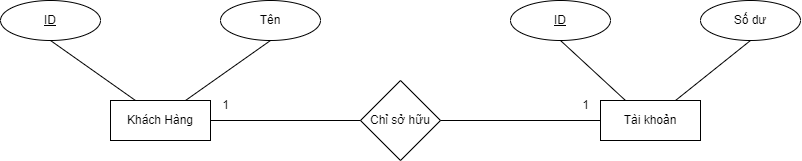

The diagram above was exported from draw.io. Its source (the exported page's mxGraphModel, read from the mxfile embedded in the PNG):
<mxGraphModel dx="977" dy="508" grid="1" gridSize="10" guides="1" tooltips="1" connect="1" arrows="1" fold="1" page="1" pageScale="1" pageWidth="3300" pageHeight="4681" math="0" shadow="0">
  <root>
    <mxCell id="0" />
    <mxCell id="1" parent="0" />
    <mxCell id="6MUlWc1AIsyEZnLZxBOd-1" value="Khách Hàng" style="whiteSpace=wrap;html=1;align=center;" vertex="1" parent="1">
      <mxGeometry x="290" y="280" width="100" height="40" as="geometry" />
    </mxCell>
    <mxCell id="6MUlWc1AIsyEZnLZxBOd-2" value="Tài khoản" style="whiteSpace=wrap;html=1;align=center;" vertex="1" parent="1">
      <mxGeometry x="780" y="280" width="100" height="40" as="geometry" />
    </mxCell>
    <mxCell id="6MUlWc1AIsyEZnLZxBOd-3" value="Chỉ sở hữu" style="rhombus;whiteSpace=wrap;html=1;" vertex="1" parent="1">
      <mxGeometry x="540" y="260" width="80" height="80" as="geometry" />
    </mxCell>
    <mxCell id="6MUlWc1AIsyEZnLZxBOd-4" value="" style="endArrow=none;html=1;rounded=0;entryX=0;entryY=0.5;entryDx=0;entryDy=0;exitX=1;exitY=0.5;exitDx=0;exitDy=0;" edge="1" parent="1" source="6MUlWc1AIsyEZnLZxBOd-3" target="6MUlWc1AIsyEZnLZxBOd-2">
      <mxGeometry width="50" height="50" relative="1" as="geometry">
        <mxPoint x="570" y="340" as="sourcePoint" />
        <mxPoint x="620" y="290" as="targetPoint" />
      </mxGeometry>
    </mxCell>
    <mxCell id="6MUlWc1AIsyEZnLZxBOd-5" value="" style="endArrow=none;html=1;rounded=0;exitX=1;exitY=0.5;exitDx=0;exitDy=0;entryX=0;entryY=0.5;entryDx=0;entryDy=0;" edge="1" parent="1" source="6MUlWc1AIsyEZnLZxBOd-1" target="6MUlWc1AIsyEZnLZxBOd-3">
      <mxGeometry width="50" height="50" relative="1" as="geometry">
        <mxPoint x="500" y="240" as="sourcePoint" />
        <mxPoint x="550" y="190" as="targetPoint" />
      </mxGeometry>
    </mxCell>
    <mxCell id="6MUlWc1AIsyEZnLZxBOd-7" value="1" style="text;html=1;align=center;verticalAlign=middle;resizable=0;points=[];autosize=1;strokeColor=none;fillColor=none;" vertex="1" parent="1">
      <mxGeometry x="390" y="270" width="30" height="30" as="geometry" />
    </mxCell>
    <mxCell id="6MUlWc1AIsyEZnLZxBOd-8" value="1" style="text;html=1;align=center;verticalAlign=middle;resizable=0;points=[];autosize=1;strokeColor=none;fillColor=none;" vertex="1" parent="1">
      <mxGeometry x="750" y="270" width="30" height="30" as="geometry" />
    </mxCell>
    <mxCell id="6MUlWc1AIsyEZnLZxBOd-9" value="ID" style="ellipse;whiteSpace=wrap;html=1;align=center;fontStyle=4;" vertex="1" parent="1">
      <mxGeometry x="180" y="180" width="100" height="40" as="geometry" />
    </mxCell>
    <mxCell id="6MUlWc1AIsyEZnLZxBOd-10" value="Tên" style="ellipse;whiteSpace=wrap;html=1;align=center;" vertex="1" parent="1">
      <mxGeometry x="400" y="180" width="100" height="40" as="geometry" />
    </mxCell>
    <mxCell id="6MUlWc1AIsyEZnLZxBOd-11" value="ID" style="ellipse;whiteSpace=wrap;html=1;align=center;fontStyle=4;" vertex="1" parent="1">
      <mxGeometry x="690" y="180" width="100" height="40" as="geometry" />
    </mxCell>
    <mxCell id="6MUlWc1AIsyEZnLZxBOd-12" value="Số dư" style="ellipse;whiteSpace=wrap;html=1;align=center;" vertex="1" parent="1">
      <mxGeometry x="880" y="180" width="100" height="40" as="geometry" />
    </mxCell>
    <mxCell id="6MUlWc1AIsyEZnLZxBOd-13" value="" style="endArrow=none;html=1;rounded=0;exitX=0.5;exitY=1;exitDx=0;exitDy=0;entryX=0.25;entryY=0;entryDx=0;entryDy=0;" edge="1" parent="1" source="6MUlWc1AIsyEZnLZxBOd-9" target="6MUlWc1AIsyEZnLZxBOd-1">
      <mxGeometry width="50" height="50" relative="1" as="geometry">
        <mxPoint x="540" y="240" as="sourcePoint" />
        <mxPoint x="590" y="190" as="targetPoint" />
      </mxGeometry>
    </mxCell>
    <mxCell id="6MUlWc1AIsyEZnLZxBOd-14" value="" style="endArrow=none;html=1;rounded=0;exitX=0.75;exitY=0;exitDx=0;exitDy=0;entryX=0.5;entryY=1;entryDx=0;entryDy=0;" edge="1" parent="1" source="6MUlWc1AIsyEZnLZxBOd-1" target="6MUlWc1AIsyEZnLZxBOd-10">
      <mxGeometry width="50" height="50" relative="1" as="geometry">
        <mxPoint x="540" y="240" as="sourcePoint" />
        <mxPoint x="590" y="190" as="targetPoint" />
      </mxGeometry>
    </mxCell>
    <mxCell id="6MUlWc1AIsyEZnLZxBOd-15" value="" style="endArrow=none;html=1;rounded=0;exitX=0.25;exitY=0;exitDx=0;exitDy=0;entryX=0.5;entryY=1;entryDx=0;entryDy=0;" edge="1" parent="1" source="6MUlWc1AIsyEZnLZxBOd-2" target="6MUlWc1AIsyEZnLZxBOd-11">
      <mxGeometry width="50" height="50" relative="1" as="geometry">
        <mxPoint x="540" y="240" as="sourcePoint" />
        <mxPoint x="590" y="190" as="targetPoint" />
      </mxGeometry>
    </mxCell>
    <mxCell id="6MUlWc1AIsyEZnLZxBOd-16" value="" style="endArrow=none;html=1;rounded=0;exitX=0.75;exitY=0;exitDx=0;exitDy=0;entryX=0.5;entryY=1;entryDx=0;entryDy=0;" edge="1" parent="1" source="6MUlWc1AIsyEZnLZxBOd-2" target="6MUlWc1AIsyEZnLZxBOd-12">
      <mxGeometry width="50" height="50" relative="1" as="geometry">
        <mxPoint x="860" y="240" as="sourcePoint" />
        <mxPoint x="910" y="190" as="targetPoint" />
      </mxGeometry>
    </mxCell>
  </root>
</mxGraphModel>